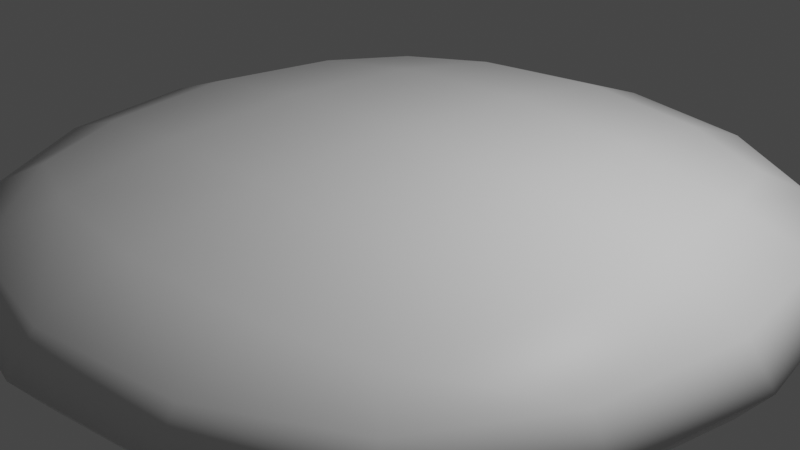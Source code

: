 # Source: Platform.blend  (saved by Blender 3.6.13; exported with 4.5.12 LTS)
import bpy
from mathutils import Matrix  # noqa: F401  (used for matrix-valued properties, if any)

bpy.ops.wm.read_factory_settings(use_empty=True)
scene = bpy.context.scene
scene.name = 'Scene'

# ---- collections
col_collection = bpy.data.collections.new('Collection'); scene.collection.children.link(col_collection)

# ---- materials (node trees are filled in below, after node groups)
mat_material = bpy.data.materials.new('Material')
mat_material.alpha_threshold = 0.0
mat_material.use_transparent_shadow = False
mat_material.roughness = 0.5
mat_material.line_color = (0.0, 0.0, 0.0, 1.0)

# ---- material node trees
mat_material.use_nodes = True; mat_material.node_tree.nodes.clear()
_N = mat_material.node_tree.nodes; _L = mat_material.node_tree.links
n0 = _N.new('ShaderNodeOutputMaterial'); n0.name = 'Material Output'; n0.location = (300, 300)
n1 = _N.new('ShaderNodeBsdfPrincipled'); n1.name = 'Principled BSDF'; n1.location = (10, 300)
n1.distribution = 'GGX'
n1.subsurface_method = 'RANDOM_WALK_SKIN'
n1.inputs[3].default_value = 1.45
n1.inputs[27].default_value = (0.0, 0.0, 0.0, 1.0)
n1.inputs[28].default_value = 1.0
_L.new(n1.outputs[0], n0.inputs[0])
n0.is_active_output = True

# ---- world
world_world = bpy.data.worlds.new('World'); scene.world = world_world
world_world.use_nodes = True; world_world.node_tree.nodes.clear()
_N = world_world.node_tree.nodes; _L = world_world.node_tree.links
n0 = _N.new('ShaderNodeOutputWorld'); n0.name = 'World Output'; n0.location = (300, 300)
n1 = _N.new('ShaderNodeBackground'); n1.name = 'Background'; n1.location = (10, 300)
n1.inputs[0].default_value = (0.05088, 0.05088, 0.05088, 1.0)
_L.new(n1.outputs[0], n0.inputs[0])
n0.is_active_output = True
world_world.color = (0.05088, 0.05088, 0.05088)
world_world.use_sun_shadow = False
world_world.sun_shadow_jitter_overblur = 0.0

# ---- cameras
cam_camera = bpy.data.cameras.new('Camera')
cam_camera.clip_end = 100.0
cam_camera.ortho_scale = 7.314

# ---- lights
light_light = bpy.data.lights.new('Light', 'POINT')
light_light.transmission_factor = 0.0
light_light.energy = 1000.0
light_light.shadow_soft_size = 0.1
light_light.shadow_maximum_resolution = 0.006
light_light.use_absolute_resolution = True

# ---- meshes
me_cube = bpy.data.meshes.new('Cube')
me_cube.from_pydata([(5.01, 5.01, 1.146), (5.01, 5.01, -1.146), (5.01, -5.01, 1.146), (5.01, -5.01, -1.146), (-5.01, 5.01, 1.146), (-5.01, 5.01, -1.146), (-5.01, -5.01, 1.146), (-5.01, -5.01, -1.146)], [], [(0, 4, 6, 2), (3, 2, 6, 7), (7, 6, 4, 5), (5, 1, 3, 7), (1, 0, 2, 3), (5, 4, 0, 1)])
me_cube.polygons.foreach_set('use_smooth', [True] * 6)
_uv = me_cube.uv_layers.new(name='UVMap')
_uv.uv.foreach_set('vector', [0.625, 0.5, 0.875, 0.5, 0.875, 0.75, 0.625, 0.75, 0.375, 0.75, 0.625, 0.75, 0.625, 1.0, 0.375, 1.0, 0.375, 0.0, 0.625, 0.0, 0.625, 0.25, 0.375, 0.25, 0.125, 0.5, 0.375, 0.5, 0.375, 0.75, 0.125, 0.75, 0.375, 0.5, 0.625, 0.5, 0.625, 0.75, 0.375, 0.75, 0.375, 0.25, 0.625, 0.25, 0.625, 0.5, 0.375, 0.5])
me_cube.materials.append(mat_material)
me_cube.use_mirror_vertex_groups = False
me_cube.update()

# ---- objects
ob_cube = bpy.data.objects.new('Cube', me_cube)
ob_light = bpy.data.objects.new('Light', light_light)
ob_camera = bpy.data.objects.new('Camera', cam_camera)

# ---- transforms, parenting, visibility, modifiers, constraints
ob_cube.location = (0.0, 0.0, 0.0)
ob_cube.lock_rotations_4d = False
ob_cube.empty_display_type = 'ARROWS'
ob_cube.lineart.crease_threshold = 0.0
_m = ob_cube.modifiers.new('Subdivision', 'SUBSURF')
_m.levels = 2
ob_light.location = (4.076, 1.005, 5.904)
ob_light.rotation_euler = (0.6503, 0.05522, 1.866)
ob_light.lock_rotations_4d = False
ob_light.empty_display_type = 'ARROWS'
ob_light.color = (0.0, 0.0, 0.0, 0.0)
ob_light.lineart.crease_threshold = 0.0
ob_camera.location = (7.359, -6.926, 4.958)
ob_camera.rotation_euler = (1.109, 0.0, 0.8149)
ob_camera.lock_rotations_4d = False
ob_camera.empty_display_type = 'ARROWS'
ob_camera.color = (0.0, 0.0, 0.0, 0.0)
ob_camera.display_type = 'WIRE'
ob_camera.lineart.crease_threshold = 0.0

# ---- collection membership
col_collection.objects.link(ob_cube)
col_collection.objects.link(ob_light)
col_collection.objects.link(ob_camera)

# ---- scene / render settings (as saved in the file)
scene.camera = ob_camera
scene.frame_start = 1; scene.frame_end = 250; scene.frame_set(1)
scene.render.engine = 'BLENDER_EEVEE_NEXT'
scene.cycles.sampling_pattern = 'TABULATED_SOBOL'
scene.view_settings.view_transform = 'Filmic'
bpy.context.view_layer.update()
